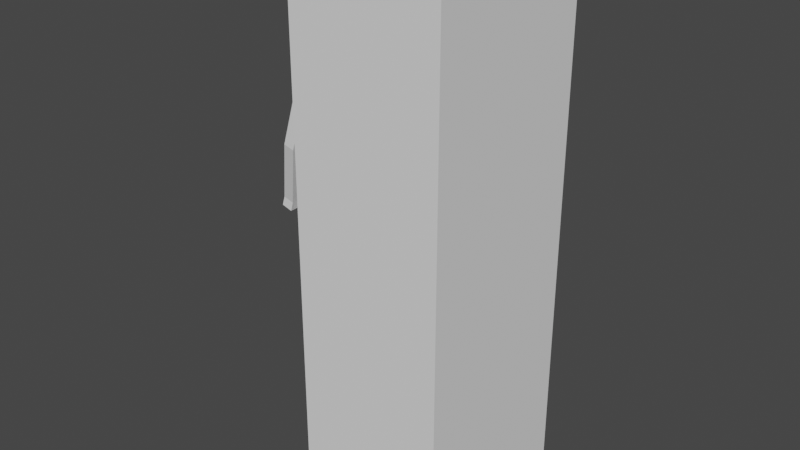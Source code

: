 # Source: LeverPanel2_animationOn.blend  (saved by Blender 3.3.6; exported with 4.5.12 LTS)
import bpy
from mathutils import Matrix  # noqa: F401  (used for matrix-valued properties, if any)

bpy.ops.wm.read_factory_settings(use_empty=True)
scene = bpy.context.scene
scene.name = 'Scene'

# ---- collections
col_collection = bpy.data.collections.new('Collection'); scene.collection.children.link(col_collection)

# ---- world
world_world = bpy.data.worlds.new('World'); scene.world = world_world
world_world.use_nodes = True; world_world.node_tree.nodes.clear()
_N = world_world.node_tree.nodes; _L = world_world.node_tree.links
n0 = _N.new('ShaderNodeOutputWorld'); n0.name = 'World Output'; n0.location = (300, 300)
n1 = _N.new('ShaderNodeBackground'); n1.name = 'Background'; n1.location = (10, 300)
n1.inputs[0].default_value = (0.05088, 0.05088, 0.05088, 1.0)
_L.new(n1.outputs[0], n0.inputs[0])
n0.is_active_output = True
world_world.color = (0.05088, 0.05088, 0.05088)
world_world.use_sun_shadow = False
world_world.sun_shadow_jitter_overblur = 0.0

# ---- meshes
me_cylinder_002 = bpy.data.meshes.new('Cylinder.002')
me_cylinder_002.from_pydata([(0.0, 1.0, -1.0), (0.0, 1.0, 1.0), (0.2588, 0.9659, -1.0), (0.2588, 0.9659, 1.0), (0.5, 0.866, -1.0), (0.5, 0.866, 1.0), (0.7071, 0.7071, -1.0), (0.7071, 0.7071, 1.0), (0.866, 0.5, -1.0), (0.866, 0.5, 1.0), (0.9659, 0.2588, -1.0), (0.9659, 0.2588, 1.0), (1.0, 0.0, -1.0), (1.0, 0.0, 1.0), (0.9659, -0.2588, -1.0), (0.9659, -0.2588, 1.0), (0.866, -0.5, -1.0), (0.866, -0.5, 1.0), (0.7071, -0.7071, -1.0), (0.7071, -0.7071, 1.0), (0.5, -0.866, -1.0), (0.5, -0.866, 1.0), (0.2588, -0.9659, -1.0), (0.2588, -0.9659, 1.0), (0.0, -1.0, -1.0), (0.0, -1.0, 1.0), (-0.2588, -0.9659, -1.0), (-0.2588, -0.9659, 1.0), (-0.5, -0.866, -1.0), (-0.5, -0.866, 1.0), (-0.7071, -0.7071, -1.0), (-0.7071, -0.7071, 1.0), (-0.866, -0.5, -1.0), (-0.866, -0.5, 1.0), (-0.9659, -0.2588, -1.0), (-0.9659, -0.2588, 1.0), (-1.0, 0.0, -1.0), (-1.0, 0.0, 1.0), (-0.9659, 0.2588, -1.0), (-0.9659, 0.2588, 1.0), (-0.866, 0.5, -1.0), (-0.866, 0.5, 1.0), (-0.7071, 0.7071, -1.0), (-0.7071, 0.7071, 1.0), (-0.5, 0.866, -1.0), (-0.5, 0.866, 1.0), (-0.2588, 0.9659, -1.0), (-0.2588, 0.9659, 1.0)], [], [(0, 1, 3, 2), (2, 3, 5, 4), (4, 5, 7, 6), (6, 7, 9, 8), (8, 9, 11, 10), (10, 11, 13, 12), (12, 13, 15, 14), (14, 15, 17, 16), (16, 17, 19, 18), (18, 19, 21, 20), (20, 21, 23, 22), (22, 23, 25, 24), (24, 25, 27, 26), (26, 27, 29, 28), (28, 29, 31, 30), (30, 31, 33, 32), (32, 33, 35, 34), (34, 35, 37, 36), (36, 37, 39, 38), (38, 39, 41, 40), (40, 41, 43, 42), (42, 43, 45, 44), (3, 1, 47, 45, 43, 41, 39, 37, 35, 33, 31, 29, 27, 25, 23, 21, 19, 17, 15, 13, 11, 9, 7, 5), (44, 45, 47, 46), (46, 47, 1, 0), (0, 2, 4, 6, 8, 10, 12, 14, 16, 18, 20, 22, 24, 26, 28, 30, 32, 34, 36, 38, 40, 42, 44, 46)])
_uv = me_cylinder_002.uv_layers.new(name='UVMap')
_uv.uv.foreach_set('vector', [1.0, 0.5, 1.0, 1.0, 0.9583, 1.0, 0.9583, 0.5, 0.9583, 0.5, 0.9583, 1.0, 0.9167, 1.0, 0.9167, 0.5, 0.9167, 0.5, 0.9167, 1.0, 0.875, 1.0, 0.875, 0.5, 0.875, 0.5, 0.875, 1.0, 0.8333, 1.0, 0.8333, 0.5, 0.8333, 0.5, 0.8333, 1.0, 0.7917, 1.0, 0.7917, 0.5, 0.7917, 0.5, 0.7917, 1.0, 0.75, 1.0, 0.75, 0.5, 0.75, 0.5, 0.75, 1.0, 0.7083, 1.0, 0.7083, 0.5, 0.7083, 0.5, 0.7083, 1.0, 0.6667, 1.0, 0.6667, 0.5, 0.6667, 0.5, 0.6667, 1.0, 0.625, 1.0, 0.625, 0.5, 0.625, 0.5, 0.625, 1.0, 0.5833, 1.0, 0.5833, 0.5, 0.5833, 0.5, 0.5833, 1.0, 0.5417, 1.0, 0.5417, 0.5, 0.5417, 0.5, 0.5417, 1.0, 0.5, 1.0, 0.5, 0.5, 0.5, 0.5, 0.5, 1.0, 0.4583, 1.0, 0.4583, 0.5, 0.4583, 0.5, 0.4583, 1.0, 0.4167, 1.0, 0.4167, 0.5, 0.4167, 0.5, 0.4167, 1.0, 0.375, 1.0, 0.375, 0.5, 0.375, 0.5, 0.375, 1.0, 0.3333, 1.0, 0.3333, 0.5, 0.3333, 0.5, 0.3333, 1.0, 0.2917, 1.0, 0.2917, 0.5, 0.2917, 0.5, 0.2917, 1.0, 0.25, 1.0, 0.25, 0.5, 0.25, 0.5, 0.25, 1.0, 0.2083, 1.0, 0.2083, 0.5, 0.2083, 0.5, 0.2083, 1.0, 0.1667, 1.0, 0.1667, 0.5, 0.1667, 0.5, 0.1667, 1.0, 0.125, 1.0, 0.125, 0.5, 0.125, 0.5, 0.125, 1.0, 0.08333, 1.0, 0.08333, 0.5, 0.3121, 0.4818, 0.25, 0.49, 0.1879, 0.4818, 0.13, 0.4578, 0.08029, 0.4197, 0.04215, 0.37, 0.01818, 0.3121, 0.01, 0.25, 0.01818, 0.1879, 0.04215, 0.13, 0.08029, 0.08029, 0.13, 0.04215, 0.1879, 0.01818, 0.25, 0.01, 0.3121, 0.01818, 0.37, 0.04215, 0.4197, 0.08029, 0.4578, 0.13, 0.4818, 0.1879, 0.49, 0.25, 0.4818, 0.3121, 0.4578, 0.37, 0.4197, 0.4197, 0.37, 0.4578, 0.08333, 0.5, 0.08333, 1.0, 0.04167, 1.0, 0.04167, 0.5, 0.04167, 0.5, 0.04167, 1.0, -1.863e-07, 1.0, -1.863e-07, 0.5, 0.75, 0.49, 0.8121, 0.4818, 0.87, 0.4578, 0.9197, 0.4197, 0.9578, 0.37, 0.9818, 0.3121, 0.99, 0.25, 0.9818, 0.1879, 0.9578, 0.13, 0.9197, 0.08029, 0.87, 0.04215, 0.8121, 0.01818, 0.75, 0.01, 0.6879, 0.01818, 0.63, 0.04215, 0.5803, 0.08029, 0.5422, 0.13, 0.5182, 0.1879, 0.51, 0.25, 0.5182, 0.3121, 0.5422, 0.37, 0.5803, 0.4197, 0.63, 0.4578, 0.6879, 0.4818])
me_cylinder_002.update()
me_cylinder_003 = bpy.data.meshes.new('Cylinder.003')
me_cylinder_003.from_pydata([(0.0, 1.0, -1.0), (0.0, 1.0, 1.0), (0.2588, 0.9659, -1.0), (0.2588, 0.9659, 1.0), (0.5, 0.866, -1.0), (0.5, 0.866, 1.0), (0.7071, 0.7071, -1.0), (0.7071, 0.7071, 1.0), (0.866, 0.5, -1.0), (0.866, 0.5, 1.0), (0.9659, 0.2588, -1.0), (0.9659, 0.2588, 1.0), (1.0, 0.0, -1.0), (1.0, 0.0, 1.0), (0.9659, -0.2588, -1.0), (0.9659, -0.2588, 1.0), (0.866, -0.5, -1.0), (0.866, -0.5, 1.0), (0.7071, -0.7071, -1.0), (0.7071, -0.7071, 1.0), (0.5, -0.866, -1.0), (0.5, -0.866, 1.0), (0.2588, -0.9659, -1.0), (0.2588, -0.9659, 1.0), (0.0, -1.0, -1.0), (0.0, -1.0, 1.0), (-0.2588, -0.9659, -1.0), (-0.2588, -0.9659, 1.0), (-0.5, -0.866, -1.0), (-0.5, -0.866, 1.0), (-0.7071, -0.7071, -1.0), (-0.7071, -0.7071, 1.0), (-0.866, -0.5, -1.0), (-0.866, -0.5, 1.0), (-0.9659, -0.2588, -1.0), (-0.9659, -0.2588, 1.0), (-1.0, 0.0, -1.0), (-1.0, 0.0, 1.0), (-0.9659, 0.2588, -1.0), (-0.9659, 0.2588, 1.0), (-0.866, 0.5, -1.0), (-0.866, 0.5, 1.0), (-0.7071, 0.7071, -1.0), (-0.7071, 0.7071, 1.0), (-0.5, 0.866, -1.0), (-0.5, 0.866, 1.0), (-0.2588, 0.9659, -1.0), (-0.2588, 0.9659, 1.0)], [], [(0, 1, 3, 2), (2, 3, 5, 4), (4, 5, 7, 6), (6, 7, 9, 8), (8, 9, 11, 10), (10, 11, 13, 12), (12, 13, 15, 14), (14, 15, 17, 16), (16, 17, 19, 18), (18, 19, 21, 20), (20, 21, 23, 22), (22, 23, 25, 24), (24, 25, 27, 26), (26, 27, 29, 28), (28, 29, 31, 30), (30, 31, 33, 32), (32, 33, 35, 34), (34, 35, 37, 36), (36, 37, 39, 38), (38, 39, 41, 40), (40, 41, 43, 42), (42, 43, 45, 44), (3, 1, 47, 45, 43, 41, 39, 37, 35, 33, 31, 29, 27, 25, 23, 21, 19, 17, 15, 13, 11, 9, 7, 5), (44, 45, 47, 46), (46, 47, 1, 0), (0, 2, 4, 6, 8, 10, 12, 14, 16, 18, 20, 22, 24, 26, 28, 30, 32, 34, 36, 38, 40, 42, 44, 46)])
_uv = me_cylinder_003.uv_layers.new(name='UVMap')
_uv.uv.foreach_set('vector', [1.0, 0.5, 1.0, 1.0, 0.9583, 1.0, 0.9583, 0.5, 0.9583, 0.5, 0.9583, 1.0, 0.9167, 1.0, 0.9167, 0.5, 0.9167, 0.5, 0.9167, 1.0, 0.875, 1.0, 0.875, 0.5, 0.875, 0.5, 0.875, 1.0, 0.8333, 1.0, 0.8333, 0.5, 0.8333, 0.5, 0.8333, 1.0, 0.7917, 1.0, 0.7917, 0.5, 0.7917, 0.5, 0.7917, 1.0, 0.75, 1.0, 0.75, 0.5, 0.75, 0.5, 0.75, 1.0, 0.7083, 1.0, 0.7083, 0.5, 0.7083, 0.5, 0.7083, 1.0, 0.6667, 1.0, 0.6667, 0.5, 0.6667, 0.5, 0.6667, 1.0, 0.625, 1.0, 0.625, 0.5, 0.625, 0.5, 0.625, 1.0, 0.5833, 1.0, 0.5833, 0.5, 0.5833, 0.5, 0.5833, 1.0, 0.5417, 1.0, 0.5417, 0.5, 0.5417, 0.5, 0.5417, 1.0, 0.5, 1.0, 0.5, 0.5, 0.5, 0.5, 0.5, 1.0, 0.4583, 1.0, 0.4583, 0.5, 0.4583, 0.5, 0.4583, 1.0, 0.4167, 1.0, 0.4167, 0.5, 0.4167, 0.5, 0.4167, 1.0, 0.375, 1.0, 0.375, 0.5, 0.375, 0.5, 0.375, 1.0, 0.3333, 1.0, 0.3333, 0.5, 0.3333, 0.5, 0.3333, 1.0, 0.2917, 1.0, 0.2917, 0.5, 0.2917, 0.5, 0.2917, 1.0, 0.25, 1.0, 0.25, 0.5, 0.25, 0.5, 0.25, 1.0, 0.2083, 1.0, 0.2083, 0.5, 0.2083, 0.5, 0.2083, 1.0, 0.1667, 1.0, 0.1667, 0.5, 0.1667, 0.5, 0.1667, 1.0, 0.125, 1.0, 0.125, 0.5, 0.125, 0.5, 0.125, 1.0, 0.08333, 1.0, 0.08333, 0.5, 0.3121, 0.4818, 0.25, 0.49, 0.1879, 0.4818, 0.13, 0.4578, 0.08029, 0.4197, 0.04215, 0.37, 0.01818, 0.3121, 0.01, 0.25, 0.01818, 0.1879, 0.04215, 0.13, 0.08029, 0.08029, 0.13, 0.04215, 0.1879, 0.01818, 0.25, 0.01, 0.3121, 0.01818, 0.37, 0.04215, 0.4197, 0.08029, 0.4578, 0.13, 0.4818, 0.1879, 0.49, 0.25, 0.4818, 0.3121, 0.4578, 0.37, 0.4197, 0.4197, 0.37, 0.4578, 0.08333, 0.5, 0.08333, 1.0, 0.04167, 1.0, 0.04167, 0.5, 0.04167, 0.5, 0.04167, 1.0, -1.863e-07, 1.0, -1.863e-07, 0.5, 0.75, 0.49, 0.8121, 0.4818, 0.87, 0.4578, 0.9197, 0.4197, 0.9578, 0.37, 0.9818, 0.3121, 0.99, 0.25, 0.9818, 0.1879, 0.9578, 0.13, 0.9197, 0.08029, 0.87, 0.04215, 0.8121, 0.01818, 0.75, 0.01, 0.6879, 0.01818, 0.63, 0.04215, 0.5803, 0.08029, 0.5422, 0.13, 0.5182, 0.1879, 0.51, 0.25, 0.5182, 0.3121, 0.5422, 0.37, 0.5803, 0.4197, 0.63, 0.4578, 0.6879, 0.4818])
me_cylinder_003.update()
me_cube_004 = bpy.data.meshes.new('Cube.004')
me_cube_004.from_pydata([(3.009, -0.9, -0.9), (-0.9, -0.9, 0.9), (3.009, 0.9, -0.9), (-0.9, 0.9, 0.9), (6.073, -0.9, -0.9), (2.164, -0.9, 0.9), (6.073, 0.9, -0.9), (2.164, 0.9, 0.9), (-0.9, -0.9, 0.764), (-0.9, 0.9, 0.764), (2.164, 0.9, 0.764), (2.164, -0.9, 0.764), (3.009, 0.9, -0.161), (6.073, 0.9, -0.161), (6.073, -0.9, -0.161), (3.009, -0.9, -0.161)], [], [(8, 1, 3, 9), (9, 3, 7, 10), (10, 7, 5, 11), (11, 5, 1, 8), (2, 6, 4, 0), (7, 3, 1, 5), (14, 11, 8, 15), (13, 10, 11, 14), (12, 9, 10, 13), (15, 8, 9, 12), (0, 15, 12, 2), (2, 12, 13, 6), (6, 13, 14, 4), (4, 14, 15, 0)])
_uv = me_cube_004.uv_layers.new(name='UVMap')
_uv.uv.foreach_set('vector', [0.6092, 0.0, 0.625, 0.0, 0.625, 0.25, 0.6092, 0.25, 0.6092, 0.25, 0.625, 0.25, 0.625, 0.5, 0.6092, 0.5, 0.6092, 0.5, 0.625, 0.5, 0.625, 0.75, 0.6092, 0.75, 0.6092, 0.75, 0.625, 0.75, 0.625, 1.0, 0.6092, 1.0, 0.125, 0.5, 0.375, 0.5, 0.375, 0.75, 0.125, 0.75, 0.625, 0.5, 0.875, 0.5, 0.875, 0.75, 0.625, 0.75, 0.4414, 0.75, 0.6092, 0.75, 0.6092, 1.0, 0.4414, 1.0, 0.4414, 0.5, 0.6092, 0.5, 0.6092, 0.75, 0.4414, 0.75, 0.4414, 0.25, 0.6092, 0.25, 0.6092, 0.5, 0.4414, 0.5, 0.4414, 0.0, 0.6092, 0.0, 0.6092, 0.25, 0.4414, 0.25, 0.375, 0.0, 0.4414, 0.0, 0.4414, 0.25, 0.375, 0.25, 0.375, 0.25, 0.4414, 0.25, 0.4414, 0.5, 0.375, 0.5, 0.375, 0.5, 0.4414, 0.5, 0.4414, 0.75, 0.375, 0.75, 0.375, 0.75, 0.4414, 0.75, 0.4414, 1.0, 0.375, 1.0])
me_cube_004.update()
me_cube_005 = bpy.data.meshes.new('Cube.005')
me_cube_005.from_pydata([(3.009, -0.9, -0.9), (-0.9, -0.9, 0.9), (3.009, 0.9, -0.9), (-0.9, 0.9, 0.9), (5.769, -0.9, -0.9), (1.86, -0.9, 0.9), (5.769, 0.9, -0.9), (1.86, 0.9, 0.9), (-0.9, -0.9, 0.764), (-0.9, 0.9, 0.764), (1.86, 0.9, 0.764), (1.86, -0.9, 0.764), (3.009, 0.9, -0.161), (5.769, 0.9, -0.161), (5.769, -0.9, -0.161), (3.009, -0.9, -0.161)], [], [(8, 1, 3, 9), (9, 3, 7, 10), (10, 7, 5, 11), (11, 5, 1, 8), (2, 6, 4, 0), (7, 3, 1, 5), (14, 11, 8, 15), (13, 10, 11, 14), (12, 9, 10, 13), (15, 8, 9, 12), (0, 15, 12, 2), (2, 12, 13, 6), (6, 13, 14, 4), (4, 14, 15, 0)])
_uv = me_cube_005.uv_layers.new(name='UVMap')
_uv.uv.foreach_set('vector', [0.6092, 0.0, 0.625, 0.0, 0.625, 0.25, 0.6092, 0.25, 0.6092, 0.25, 0.625, 0.25, 0.625, 0.5, 0.6092, 0.5, 0.6092, 0.5, 0.625, 0.5, 0.625, 0.75, 0.6092, 0.75, 0.6092, 0.75, 0.625, 0.75, 0.625, 1.0, 0.6092, 1.0, 0.125, 0.5, 0.375, 0.5, 0.375, 0.75, 0.125, 0.75, 0.625, 0.5, 0.875, 0.5, 0.875, 0.75, 0.625, 0.75, 0.4414, 0.75, 0.6092, 0.75, 0.6092, 1.0, 0.4414, 1.0, 0.4414, 0.5, 0.6092, 0.5, 0.6092, 0.75, 0.4414, 0.75, 0.4414, 0.25, 0.6092, 0.25, 0.6092, 0.5, 0.4414, 0.5, 0.4414, 0.0, 0.6092, 0.0, 0.6092, 0.25, 0.4414, 0.25, 0.375, 0.0, 0.4414, 0.0, 0.4414, 0.25, 0.375, 0.25, 0.375, 0.25, 0.4414, 0.25, 0.4414, 0.5, 0.375, 0.5, 0.375, 0.5, 0.4414, 0.5, 0.4414, 0.75, 0.375, 0.75, 0.375, 0.75, 0.4414, 0.75, 0.4414, 1.0, 0.375, 1.0])
me_cube_005.update()
me_cylinder_004 = bpy.data.meshes.new('Cylinder.004')
me_cylinder_004.from_pydata([(0.0, 1.0, -1.0), (0.0, 1.0, 1.0), (0.2588, 0.9659, -1.0), (0.2588, 0.9659, 1.0), (0.5, 0.866, -1.0), (0.5, 0.866, 1.0), (0.7071, 0.7071, -1.0), (0.7071, 0.7071, 1.0), (0.866, 0.5, -1.0), (0.866, 0.5, 1.0), (0.9659, 0.2588, -1.0), (0.9659, 0.2588, 1.0), (1.0, 0.0, -1.0), (1.0, 0.0, 1.0), (0.9659, -0.2588, -1.0), (0.9659, -0.2588, 1.0), (0.866, -0.5, -1.0), (0.866, -0.5, 1.0), (0.7071, -0.7071, -1.0), (0.7071, -0.7071, 1.0), (0.5, -0.866, -1.0), (0.5, -0.866, 1.0), (0.2588, -0.9659, -1.0), (0.2588, -0.9659, 1.0), (0.0, -1.0, -1.0), (0.0, -1.0, 1.0), (-0.2588, -0.9659, -1.0), (-0.2588, -0.9659, 1.0), (-0.5, -0.866, -1.0), (-0.5, -0.866, 1.0), (-0.7071, -0.7071, -1.0), (-0.7071, -0.7071, 1.0), (-0.866, -0.5, -1.0), (-0.866, -0.5, 1.0), (-0.9659, -0.2588, -1.0), (-0.9659, -0.2588, 1.0), (-1.0, 0.0, -1.0), (-1.0, 0.0, 1.0), (-0.9659, 0.2588, -1.0), (-0.9659, 0.2588, 1.0), (-0.866, 0.5, -1.0), (-0.866, 0.5, 1.0), (-0.7071, 0.7071, -1.0), (-0.7071, 0.7071, 1.0), (-0.5, 0.866, -1.0), (-0.5, 0.866, 1.0), (-0.2588, 0.9659, -1.0), (-0.2588, 0.9659, 1.0)], [], [(0, 1, 3, 2), (2, 3, 5, 4), (4, 5, 7, 6), (6, 7, 9, 8), (8, 9, 11, 10), (10, 11, 13, 12), (12, 13, 15, 14), (14, 15, 17, 16), (16, 17, 19, 18), (18, 19, 21, 20), (20, 21, 23, 22), (22, 23, 25, 24), (24, 25, 27, 26), (26, 27, 29, 28), (28, 29, 31, 30), (30, 31, 33, 32), (32, 33, 35, 34), (34, 35, 37, 36), (36, 37, 39, 38), (38, 39, 41, 40), (40, 41, 43, 42), (42, 43, 45, 44), (3, 1, 47, 45, 43, 41, 39, 37, 35, 33, 31, 29, 27, 25, 23, 21, 19, 17, 15, 13, 11, 9, 7, 5), (44, 45, 47, 46), (46, 47, 1, 0), (0, 2, 4, 6, 8, 10, 12, 14, 16, 18, 20, 22, 24, 26, 28, 30, 32, 34, 36, 38, 40, 42, 44, 46)])
_uv = me_cylinder_004.uv_layers.new(name='UVMap')
_uv.uv.foreach_set('vector', [1.0, 0.5, 1.0, 1.0, 0.9583, 1.0, 0.9583, 0.5, 0.9583, 0.5, 0.9583, 1.0, 0.9167, 1.0, 0.9167, 0.5, 0.9167, 0.5, 0.9167, 1.0, 0.875, 1.0, 0.875, 0.5, 0.875, 0.5, 0.875, 1.0, 0.8333, 1.0, 0.8333, 0.5, 0.8333, 0.5, 0.8333, 1.0, 0.7917, 1.0, 0.7917, 0.5, 0.7917, 0.5, 0.7917, 1.0, 0.75, 1.0, 0.75, 0.5, 0.75, 0.5, 0.75, 1.0, 0.7083, 1.0, 0.7083, 0.5, 0.7083, 0.5, 0.7083, 1.0, 0.6667, 1.0, 0.6667, 0.5, 0.6667, 0.5, 0.6667, 1.0, 0.625, 1.0, 0.625, 0.5, 0.625, 0.5, 0.625, 1.0, 0.5833, 1.0, 0.5833, 0.5, 0.5833, 0.5, 0.5833, 1.0, 0.5417, 1.0, 0.5417, 0.5, 0.5417, 0.5, 0.5417, 1.0, 0.5, 1.0, 0.5, 0.5, 0.5, 0.5, 0.5, 1.0, 0.4583, 1.0, 0.4583, 0.5, 0.4583, 0.5, 0.4583, 1.0, 0.4167, 1.0, 0.4167, 0.5, 0.4167, 0.5, 0.4167, 1.0, 0.375, 1.0, 0.375, 0.5, 0.375, 0.5, 0.375, 1.0, 0.3333, 1.0, 0.3333, 0.5, 0.3333, 0.5, 0.3333, 1.0, 0.2917, 1.0, 0.2917, 0.5, 0.2917, 0.5, 0.2917, 1.0, 0.25, 1.0, 0.25, 0.5, 0.25, 0.5, 0.25, 1.0, 0.2083, 1.0, 0.2083, 0.5, 0.2083, 0.5, 0.2083, 1.0, 0.1667, 1.0, 0.1667, 0.5, 0.1667, 0.5, 0.1667, 1.0, 0.125, 1.0, 0.125, 0.5, 0.125, 0.5, 0.125, 1.0, 0.08333, 1.0, 0.08333, 0.5, 0.3121, 0.4818, 0.25, 0.49, 0.1879, 0.4818, 0.13, 0.4578, 0.08029, 0.4197, 0.04215, 0.37, 0.01818, 0.3121, 0.01, 0.25, 0.01818, 0.1879, 0.04215, 0.13, 0.08029, 0.08029, 0.13, 0.04215, 0.1879, 0.01818, 0.25, 0.01, 0.3121, 0.01818, 0.37, 0.04215, 0.4197, 0.08029, 0.4578, 0.13, 0.4818, 0.1879, 0.49, 0.25, 0.4818, 0.3121, 0.4578, 0.37, 0.4197, 0.4197, 0.37, 0.4578, 0.08333, 0.5, 0.08333, 1.0, 0.04167, 1.0, 0.04167, 0.5, 0.04167, 0.5, 0.04167, 1.0, -1.863e-07, 1.0, -1.863e-07, 0.5, 0.75, 0.49, 0.8121, 0.4818, 0.87, 0.4578, 0.9197, 0.4197, 0.9578, 0.37, 0.9818, 0.3121, 0.99, 0.25, 0.9818, 0.1879, 0.9578, 0.13, 0.9197, 0.08029, 0.87, 0.04215, 0.8121, 0.01818, 0.75, 0.01, 0.6879, 0.01818, 0.63, 0.04215, 0.5803, 0.08029, 0.5422, 0.13, 0.5182, 0.1879, 0.51, 0.25, 0.5182, 0.3121, 0.5422, 0.37, 0.5803, 0.4197, 0.63, 0.4578, 0.6879, 0.4818])
me_cylinder_004.update()
me_cube_006 = bpy.data.meshes.new('Cube.006')
me_cube_006.from_pydata([(-0.713, -0.9, -0.9), (-0.642, -0.829, 0.9582), (-0.3837, 0.9, 0.06945), (-0.4584, 0.9, 0.6931), (0.7474, -0.9, -0.9), (0.6764, -0.829, 0.9582), (0.4281, 0.9, 0.06945), (0.4965, 0.9, 0.6931), (-0.4582, 0.9, 0.8867), (-0.4237, 0.9, -0.8097), (0.4752, 0.9, -0.8097), (0.5026, 0.9, 0.8867), (-0.4283, 1.014, 0.637), (-0.4283, 1.014, 0.1598), (0.4682, 1.014, 0.1598), (0.4682, 1.014, 0.637), (-0.642, 0.829, 0.9582), (0.6764, 0.829, 0.9582), (-0.4283, 0.9, 0.637), (0.4682, 0.9, 0.637), (-0.4582, 0.7362, 0.8867), (0.5026, 0.7362, 0.8867), (-0.4584, 0.7362, 0.6931), (0.4965, 0.7362, 0.6931), (-0.713, -0.9, 0.9301), (-0.713, 0.9, 0.9301), (0.7474, 0.9, 0.9301), (0.7474, -0.9, 0.9301), (0.7474, 0.9, -0.9), (-0.713, 0.9, -0.9), (0.4682, 0.9, 0.1598), (-0.4283, 0.9, 0.1598), (0.4875, 1.013, -0.8097), (-0.4524, 1.013, -0.8097), (0.4281, 1.013, 0.06945), (-0.3837, 1.013, 0.06945)], [], [(0, 24, 25, 29), (19, 30, 14, 15), (28, 26, 27, 4), (4, 27, 24, 0), (29, 28, 4, 0), (17, 16, 1, 5), (18, 31, 29, 25), (10, 9, 33, 32), (3, 8, 20, 22), (30, 19, 26, 28), (13, 12, 15, 14), (30, 31, 13, 14), (18, 19, 15, 12), (31, 18, 12, 13), (11, 8, 25, 26), (3, 7, 19, 18), (8, 3, 18, 25), (7, 11, 26, 19), (23, 22, 20, 21), (8, 11, 21, 20), (11, 7, 23, 21), (7, 3, 22, 23), (1, 16, 25, 24), (16, 17, 26, 25), (17, 5, 27, 26), (5, 1, 24, 27), (9, 10, 28, 29), (6, 2, 31, 30), (2, 9, 29, 31), (10, 6, 30, 28), (35, 34, 32, 33), (6, 10, 32, 34), (2, 6, 34, 35), (9, 2, 35, 33)])
_uv = me_cube_006.uv_layers.new(name='UVMap')
_uv.uv.foreach_set('vector', [0.375, 0.0, 0.625, 0.0, 0.625, 0.25, 0.375, 0.25, 0.5598, 0.4348, 0.4402, 0.4348, 0.4402, 0.4348, 0.5598, 0.4348, 0.375, 0.5, 0.625, 0.5, 0.625, 0.75, 0.375, 0.75, 0.375, 0.75, 0.625, 0.75, 0.625, 1.0, 0.375, 1.0, 0.125, 0.5, 0.375, 0.5, 0.375, 0.75, 0.125, 0.75, 0.6372, 0.5099, 0.8628, 0.5099, 0.8628, 0.7401, 0.6372, 0.7401, 0.5598, 0.3152, 0.4402, 0.3152, 0.375, 0.25, 0.625, 0.25, 0.3806, 0.4789, 0.3806, 0.2711, 0.3806, 0.2711, 0.3806, 0.4789, 0.5776, 0.3178, 0.6071, 0.2884, 0.6071, 0.2884, 0.5776, 0.3178, 0.4402, 0.4348, 0.5598, 0.4348, 0.625, 0.5, 0.375, 0.5, 0.4402, 0.3152, 0.5598, 0.3152, 0.5598, 0.4348, 0.4402, 0.4348, 0.4402, 0.4348, 0.4402, 0.3152, 0.4402, 0.3152, 0.4402, 0.4348, 0.5598, 0.3152, 0.5598, 0.4348, 0.5598, 0.4348, 0.5598, 0.3152, 0.4402, 0.3152, 0.5598, 0.3152, 0.5598, 0.3152, 0.4402, 0.3152, 0.6071, 0.4629, 0.6071, 0.2884, 0.625, 0.25, 0.625, 0.5, 0.5776, 0.3178, 0.5776, 0.4336, 0.5598, 0.4348, 0.5598, 0.3152, 0.6071, 0.2884, 0.5776, 0.3178, 0.5598, 0.3152, 0.625, 0.25, 0.5776, 0.4336, 0.6071, 0.4629, 0.625, 0.5, 0.5598, 0.4348, 0.5776, 0.4336, 0.5776, 0.3178, 0.6071, 0.2884, 0.6071, 0.4629, 0.6071, 0.2884, 0.6071, 0.4629, 0.6071, 0.4629, 0.6071, 0.2884, 0.6071, 0.4629, 0.5776, 0.4336, 0.5776, 0.4336, 0.6071, 0.4629, 0.5776, 0.4336, 0.5776, 0.3178, 0.5776, 0.3178, 0.5776, 0.4336, 0.8628, 0.7401, 0.8628, 0.5099, 0.875, 0.5, 0.875, 0.75, 0.8628, 0.5099, 0.6372, 0.5099, 0.625, 0.5, 0.875, 0.5, 0.6372, 0.5099, 0.6372, 0.7401, 0.625, 0.75, 0.625, 0.5, 0.6372, 0.7401, 0.8628, 0.7401, 0.875, 0.75, 0.625, 0.75, 0.3806, 0.2711, 0.3806, 0.4789, 0.375, 0.5, 0.375, 0.25, 0.4347, 0.4267, 0.4347, 0.3233, 0.4402, 0.3152, 0.4402, 0.4348, 0.4347, 0.3233, 0.3806, 0.2711, 0.375, 0.25, 0.4402, 0.3152, 0.3806, 0.4789, 0.4347, 0.4267, 0.4402, 0.4348, 0.375, 0.5, 0.4347, 0.3233, 0.4347, 0.4267, 0.3806, 0.4789, 0.3806, 0.2711, 0.4347, 0.4267, 0.3806, 0.4789, 0.3806, 0.4789, 0.4347, 0.4267, 0.4347, 0.3233, 0.4347, 0.4267, 0.4347, 0.4267, 0.4347, 0.3233, 0.3806, 0.2711, 0.4347, 0.3233, 0.4347, 0.3233, 0.3806, 0.2711])
me_cube_006.update()

# ---- objects
ob_cylinder = bpy.data.objects.new('Cylinder', me_cylinder_002)
ob_cylinder_002 = bpy.data.objects.new('Cylinder.002', me_cylinder_003)
ob_cube = bpy.data.objects.new('Cube', me_cube_004)
ob_cube_003 = bpy.data.objects.new('Cube.003', me_cube_005)
ob_cylinder_003 = bpy.data.objects.new('Cylinder.003', me_cylinder_004)
ob_cube_004 = bpy.data.objects.new('Cube.004', me_cube_006)

# ---- transforms, parenting, visibility, modifiers, constraints
ob_cylinder.location = (-0.02107, 0.6433, 1.11)
ob_cylinder.rotation_euler = (-1.587, 1.571, 0.0)
ob_cylinder.scale = (0.1725, 0.1725, 0.09345)
ob_cylinder_002.parent = ob_cylinder_003
ob_cylinder_002.matrix_parent_inverse = Matrix(((-4.128e-06, 0.0, -94.43, 107.4), (-0.0, 94.43, -0.0, -73.67), (6.12, -0.0, -2.675e-07, -0.05239), (0.0, -0.0, 0.0, 1.0)))
ob_cylinder_002.location = (0.008561, 0.7802, 1.472)
ob_cylinder_002.rotation_euler = (0.0, 1.571, 0.0)
ob_cylinder_002.scale = (0.03304, 0.03304, 0.0932)
ob_cube.parent = ob_cylinder_003
ob_cube.matrix_parent_inverse = Matrix(((-4.128e-06, 0.0, -94.43, 107.4), (-0.0, 94.43, -0.0, -73.67), (6.12, -0.0, -2.675e-07, -0.05239), (0.0, -0.0, 0.0, 1.0)))
ob_cube.location = (0.1114, 0.7763, 1.303)
ob_cube.scale = (0.01087, 0.0178, 0.2046)
ob_cube_003.parent = ob_cylinder_003
ob_cube_003.matrix_parent_inverse = Matrix(((-4.128e-06, 0.0, -94.43, 107.4), (-0.0, 94.43, -0.0, -73.67), (6.12, -0.0, -2.675e-07, -0.05239), (0.0, -0.0, 0.0, 1.0)))
ob_cube_003.location = (-0.09213, 0.7763, 1.303)
ob_cube_003.rotation_euler = (0.0, 0.0, 3.142)
ob_cube_003.scale = (0.01087, 0.0178, 0.2046)
ob_cylinder_003.location = (-0.1336, 0.6415, 1.137)
ob_cylinder_003.rotation_euler = (1.571, -1.28, 0.0)
ob_cylinder_003.scale = (0.01059, 0.01059, 0.1634)
ob_cube_004.location = (0.1718, 0.6378, 0.7679)
ob_cube_004.rotation_euler = (0.0, -0.0, 1.587)
ob_cube_004.scale = (0.3721, 0.24, 0.855)

# ---- collection membership
col_collection.objects.link(ob_cylinder)
col_collection.objects.link(ob_cylinder_002)
col_collection.objects.link(ob_cube)
col_collection.objects.link(ob_cube_003)
col_collection.objects.link(ob_cylinder_003)
col_collection.objects.link(ob_cube_004)

# ---- scene / render settings (as saved in the file)
scene.frame_start = 1; scene.frame_end = 25; scene.frame_set(24)
scene.render.engine = 'BLENDER_EEVEE_NEXT'
scene.render.fps = 30
scene.cycles.sampling_pattern = 'TABULATED_SOBOL'
scene.cycles.use_light_tree = False
scene.view_settings.view_transform = 'Filmic'
bpy.context.view_layer.update()

# ---- added for rendering (the .blend has no active camera and no usable light): camera, sun
cam_auto = bpy.data.cameras.new('AutoCamera')
cam_auto.lens = 50.0
cam_auto.sensor_width = 36.0
cam_auto.clip_end = 1000.0
ob_auto_camera = bpy.data.objects.new('AutoCamera', cam_auto)
scene.collection.objects.link(ob_auto_camera)
ob_auto_camera.location = (1.73285, -1.36263, 2.13048)
ob_auto_camera.rotation_euler = (1.09748, -7.21219e-08, 0.694738)
scene.camera = ob_auto_camera
light_auto_sun = bpy.data.lights.new('AutoSun', 'SUN')
light_auto_sun.energy = 3.0
light_auto_sun.angle = 0.0523599
ob_auto_sun = bpy.data.objects.new('AutoSun', light_auto_sun)
scene.collection.objects.link(ob_auto_sun)
ob_auto_sun.rotation_euler = (0.872665, 0.174533, 0.523599)
bpy.context.view_layer.update()

